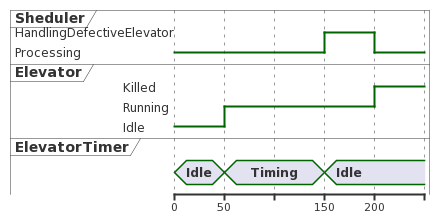

The diagram above was rendered by PlantUML. Its source (embedded in the PNG):
@startuml
robust "Sheduler" as SC
robust "Elevator" as EL
concise "ElevatorTimer" as T

@0
T is Idle
EL is Idle
SC is Processing

@50
EL is Running
T is Timing

@150
T is Idle
SC is HandlingDefectiveElevator


@200
SC is Processing
EL is Killed
@enduml